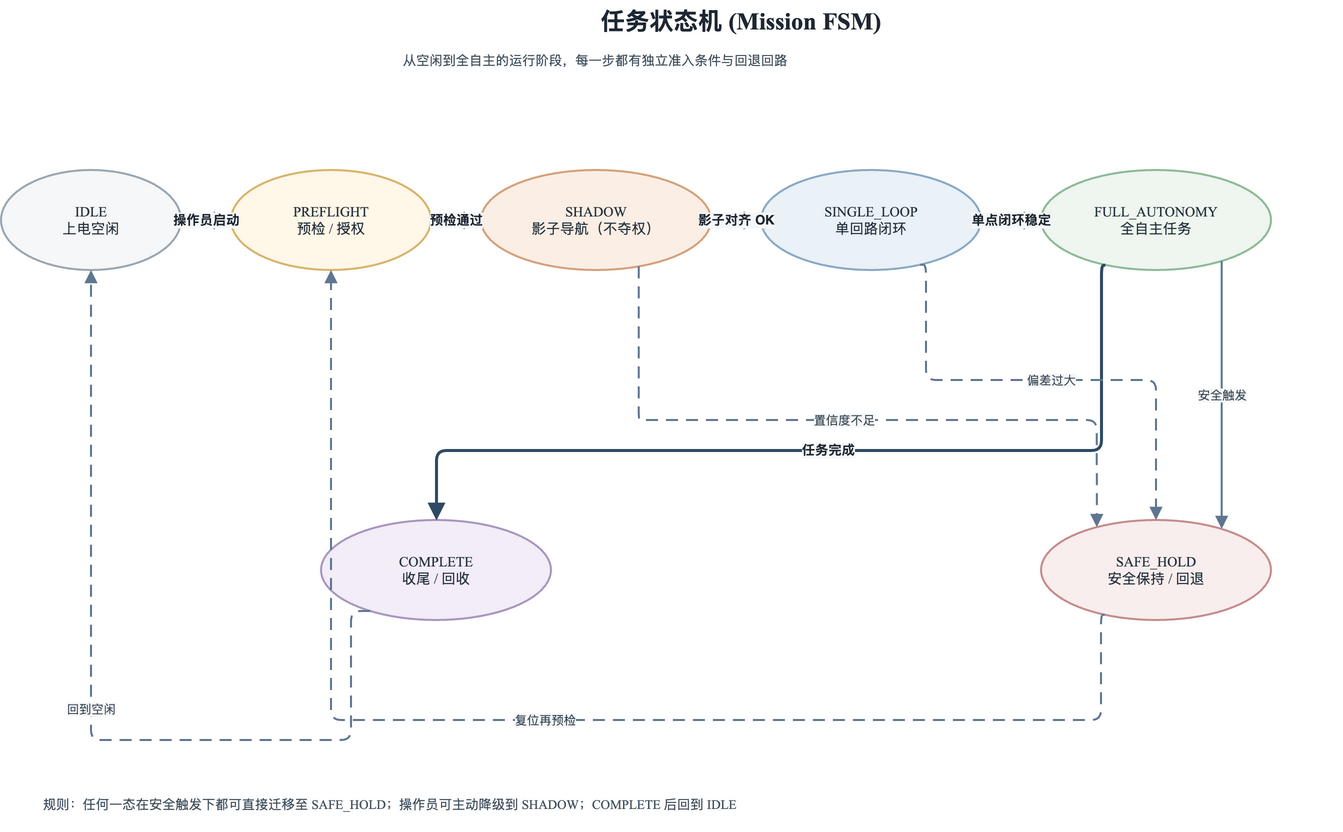

The diagram above was exported from draw.io. Its source (the exported page's mxGraphModel, read from the mxfile embedded in the PNG):
<mxGraphModel dx="1200" dy="820" grid="1" gridSize="10" guides="1" tooltips="1" connect="1" arrows="1" fold="1" page="1" pageScale="1" pageWidth="1440" pageHeight="900" math="0" shadow="0">
  <root>
    <mxCell id="0" />
    <mxCell id="1" parent="0" />
    <mxCell id="t1" value="任务状态机 (Mission FSM)" style="text;html=1;strokeColor=none;fillColor=none;align=center;verticalAlign=middle;whiteSpace=wrap;rounded=0;fontFamily=Noto Serif CJK SC,Times New Roman;fontSize=24;fontStyle=1;fontColor=#1E2732;" vertex="1" parent="1">
      <mxGeometry x="480" y="20" width="640" height="42" as="geometry" />
    </mxCell>
    <mxCell id="s1" value="从空闲到全自主的运行阶段，每一步都有独立准入条件与回退回路" style="text;html=1;strokeColor=none;fillColor=none;align=left;verticalAlign=top;whiteSpace=wrap;rounded=0;fontFamily=Noto Serif CJK SC,Times New Roman;fontSize=13;fontColor=#43525F;" vertex="1" parent="1">
      <mxGeometry x="460" y="66" width="720" height="34" as="geometry" />
    </mxCell>
    <mxCell id="st_idle" value="IDLE&#10;上电空闲" style="ellipse;whiteSpace=wrap;html=1;fillColor=#F6F7F8;strokeColor=#9AA7B2;strokeWidth=2;fontFamily=Noto Serif CJK SC,Times New Roman;fontSize=14;fontColor=#26323D;" vertex="1" parent="1">
      <mxGeometry x="60" y="190" width="180" height="100" as="geometry" />
    </mxCell>
    <mxCell id="st_pre" value="PREFLIGHT&#10;预检 / 授权" style="ellipse;whiteSpace=wrap;html=1;fillColor=#FFF7E8;strokeColor=#D8B46A;strokeWidth=2;fontFamily=Noto Serif CJK SC,Times New Roman;fontSize=14;fontColor=#26323D;" vertex="1" parent="1">
      <mxGeometry x="290" y="190" width="200" height="100" as="geometry" />
    </mxCell>
    <mxCell id="st_shadow" value="SHADOW&#10;影子导航（不夺权）" style="ellipse;whiteSpace=wrap;html=1;fillColor=#FBEFE5;strokeColor=#D4A17B;strokeWidth=2;fontFamily=Noto Serif CJK SC,Times New Roman;fontSize=14;fontColor=#26323D;" vertex="1" parent="1">
      <mxGeometry x="540" y="190" width="230" height="100" as="geometry" />
    </mxCell>
    <mxCell id="st_single" value="SINGLE_LOOP&#10;单回路闭环" style="ellipse;whiteSpace=wrap;html=1;fillColor=#EAF2F8;strokeColor=#8AA9C4;strokeWidth=2;fontFamily=Noto Serif CJK SC,Times New Roman;fontSize=14;fontColor=#26323D;" vertex="1" parent="1">
      <mxGeometry x="820" y="190" width="220" height="100" as="geometry" />
    </mxCell>
    <mxCell id="st_full" value="FULL_AUTONOMY&#10;全自主任务" style="ellipse;whiteSpace=wrap;html=1;fillColor=#EEF6EF;strokeColor=#8DBA98;strokeWidth=2;fontFamily=Noto Serif CJK SC,Times New Roman;fontSize=14;fontColor=#26323D;" vertex="1" parent="1">
      <mxGeometry x="1100" y="190" width="230" height="100" as="geometry" />
    </mxCell>
    <mxCell id="st_done" value="COMPLETE&#10;收尾 / 回收" style="ellipse;whiteSpace=wrap;html=1;fillColor=#F2EDF7;strokeColor=#A996C0;strokeWidth=2;fontFamily=Noto Serif CJK SC,Times New Roman;fontSize=14;fontColor=#26323D;" vertex="1" parent="1">
      <mxGeometry x="380" y="540" width="230" height="100" as="geometry" />
    </mxCell>
    <mxCell id="st_hold" value="SAFE_HOLD&#10;安全保持 / 回退" style="ellipse;whiteSpace=wrap;html=1;fillColor=#F8EEEE;strokeColor=#C68C8C;strokeWidth=2;fontFamily=Noto Serif CJK SC,Times New Roman;fontSize=14;fontColor=#26323D;" vertex="1" parent="1">
      <mxGeometry x="1100" y="540" width="230" height="100" as="geometry" />
    </mxCell>
    <mxCell id="legend" value="规则：任何一态在安全触发下都可直接迁移至 SAFE_HOLD；操作员可主动降级到 SHADOW；COMPLETE 后回到 IDLE" style="text;html=1;strokeColor=none;fillColor=none;align=left;verticalAlign=top;whiteSpace=wrap;rounded=0;fontFamily=Noto Serif CJK SC,Times New Roman;fontSize=13;fontColor=#43525F;" vertex="1" parent="1">
      <mxGeometry x="100" y="810" width="1300" height="40" as="geometry" />
    </mxCell>
    <mxCell id="fs1" value="操作员启动" style="edgeStyle=orthogonalEdgeStyle;rounded=1;orthogonalLoop=1;jettySize=auto;html=1;strokeColor=#2F4A63;fontColor=#1E2732;fontSize=13;fontStyle=1;strokeWidth=3;labelBackgroundColor=#F6F7F8;labelBorderColor=none;endArrow=block;endFill=1;endSize=10;exitX=1;exitY=0.5;entryX=0;entryY=0.5;" edge="1" parent="1" source="st_idle" target="st_pre">
      <mxGeometry relative="1" as="geometry" />
    </mxCell>
    <mxCell id="fs2" value="预检通过" style="edgeStyle=orthogonalEdgeStyle;rounded=1;orthogonalLoop=1;jettySize=auto;html=1;strokeColor=#2F4A63;fontColor=#1E2732;fontSize=13;fontStyle=1;strokeWidth=3;labelBackgroundColor=#F6F7F8;labelBorderColor=none;endArrow=block;endFill=1;endSize=10;exitX=1;exitY=0.5;entryX=0;entryY=0.5;" edge="1" parent="1" source="st_pre" target="st_shadow">
      <mxGeometry relative="1" as="geometry" />
    </mxCell>
    <mxCell id="fs3" value="影子对齐 OK" style="edgeStyle=orthogonalEdgeStyle;rounded=1;orthogonalLoop=1;jettySize=auto;html=1;strokeColor=#2F4A63;fontColor=#1E2732;fontSize=13;fontStyle=1;strokeWidth=3;labelBackgroundColor=#F6F7F8;labelBorderColor=none;endArrow=block;endFill=1;endSize=10;exitX=1;exitY=0.5;entryX=0;entryY=0.5;" edge="1" parent="1" source="st_shadow" target="st_single">
      <mxGeometry relative="1" as="geometry" />
    </mxCell>
    <mxCell id="fs4" value="单点闭环稳定" style="edgeStyle=orthogonalEdgeStyle;rounded=1;orthogonalLoop=1;jettySize=auto;html=1;strokeColor=#2F4A63;fontColor=#1E2732;fontSize=13;fontStyle=1;strokeWidth=3;labelBackgroundColor=#F6F7F8;labelBorderColor=none;endArrow=block;endFill=1;endSize=10;exitX=1;exitY=0.5;entryX=0;entryY=0.5;" edge="1" parent="1" source="st_single" target="st_full">
      <mxGeometry relative="1" as="geometry" />
    </mxCell>
    <mxCell id="fs5" value="任务完成" style="edgeStyle=orthogonalEdgeStyle;rounded=1;orthogonalLoop=1;jettySize=auto;html=1;strokeColor=#2F4A63;fontColor=#1E2732;fontSize=13;fontStyle=1;strokeWidth=3;labelBackgroundColor=#F6F7F8;labelBorderColor=none;endArrow=block;endFill=1;endSize=10;exitX=0.25;exitY=1;entryX=0.5;entryY=0;" edge="1" parent="1" source="st_full" target="st_done">
      <mxGeometry relative="1" as="geometry">
        <Array as="points">
          <mxPoint x="1160" y="470" />
          <mxPoint x="495" y="470" />
        </Array>
      </mxGeometry>
    </mxCell>
    <mxCell id="fs6" value="安全触发" style="edgeStyle=orthogonalEdgeStyle;rounded=1;orthogonalLoop=1;jettySize=auto;html=1;strokeColor=#5F7690;fontColor=#3B4A57;fontSize=12;strokeWidth=2;labelBackgroundColor=#F6F7F8;labelBorderColor=none;endArrow=block;endFill=1;endSize=8;exitX=0.85;exitY=1;entryX=0.85;entryY=0;" edge="1" parent="1" source="st_full" target="st_hold">
      <mxGeometry relative="1" as="geometry" />
    </mxCell>
    <mxCell id="fs7" value="偏差过大" style="edgeStyle=orthogonalEdgeStyle;rounded=1;orthogonalLoop=1;jettySize=auto;html=1;strokeColor=#5F7690;fontColor=#3B4A57;fontSize=12;strokeWidth=2;labelBackgroundColor=#F6F7F8;labelBorderColor=none;endArrow=block;endFill=1;endSize=8;dashed=1;dashPattern=6 4;exitX=0.75;exitY=1;entryX=0.5;entryY=0;" edge="1" parent="1" source="st_single" target="st_hold">
      <mxGeometry relative="1" as="geometry">
        <Array as="points">
          <mxPoint x="985" y="400" />
          <mxPoint x="1215" y="400" />
        </Array>
      </mxGeometry>
    </mxCell>
    <mxCell id="fs8" value="置信度不足" style="edgeStyle=orthogonalEdgeStyle;rounded=1;orthogonalLoop=1;jettySize=auto;html=1;strokeColor=#5F7690;fontColor=#3B4A57;fontSize=12;strokeWidth=2;labelBackgroundColor=#F6F7F8;labelBorderColor=none;endArrow=block;endFill=1;endSize=8;dashed=1;dashPattern=6 4;exitX=0.7;exitY=1;entryX=0.2;entryY=0;" edge="1" parent="1" source="st_shadow" target="st_hold">
      <mxGeometry relative="1" as="geometry">
        <Array as="points">
          <mxPoint x="700" y="440" />
          <mxPoint x="1150" y="440" />
        </Array>
      </mxGeometry>
    </mxCell>
    <mxCell id="fs9" value="复位再预检" style="edgeStyle=orthogonalEdgeStyle;rounded=1;orthogonalLoop=1;jettySize=auto;html=1;strokeColor=#5F7690;fontColor=#3B4A57;fontSize=12;strokeWidth=2;labelBackgroundColor=#F6F7F8;labelBorderColor=none;endArrow=block;endFill=1;endSize=8;dashed=1;dashPattern=6 4;exitX=0.25;exitY=1;entryX=0.5;entryY=1;" edge="1" parent="1" source="st_hold" target="st_pre">
      <mxGeometry relative="1" as="geometry">
        <Array as="points">
          <mxPoint x="1160" y="740" />
          <mxPoint x="390" y="740" />
        </Array>
      </mxGeometry>
    </mxCell>
    <mxCell id="fs10" value="回到空闲" style="edgeStyle=orthogonalEdgeStyle;rounded=1;orthogonalLoop=1;jettySize=auto;html=1;strokeColor=#5F7690;fontColor=#3B4A57;fontSize=12;strokeWidth=2;labelBackgroundColor=#F6F7F8;labelBorderColor=none;endArrow=block;endFill=1;endSize=8;dashed=1;dashPattern=6 4;exitX=0.15;exitY=1;entryX=0.5;entryY=1;" edge="1" parent="1" source="st_done" target="st_idle">
      <mxGeometry relative="1" as="geometry">
        <Array as="points">
          <mxPoint x="410" y="760" />
          <mxPoint x="150" y="760" />
        </Array>
      </mxGeometry>
    </mxCell>
  </root>
</mxGraphModel>